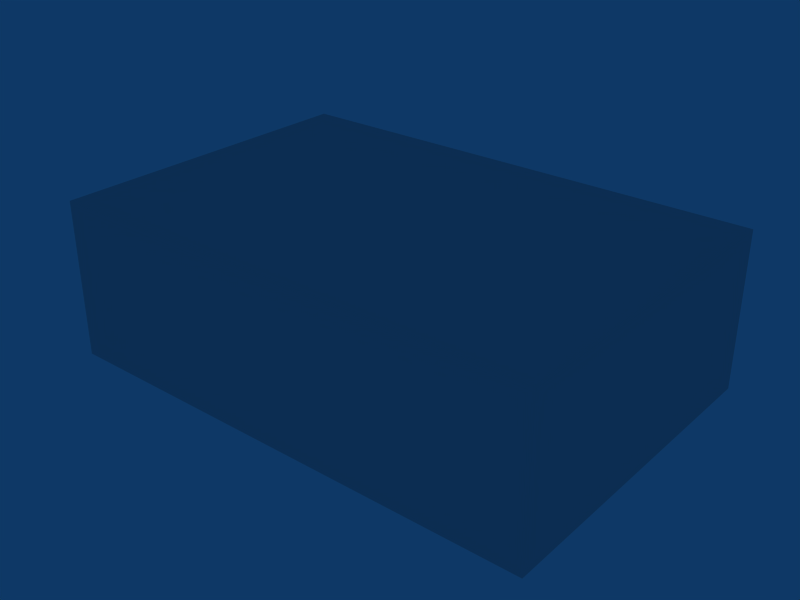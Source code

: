 # Source: Scheinwerfer-KISPITEX_2.blend  (saved by Blender 2.49.0; exported with 4.5.12 LTS)
import bpy
from mathutils import Matrix  # noqa: F401  (used for matrix-valued properties, if any)

bpy.ops.wm.read_factory_settings(use_empty=True)
scene = bpy.context.scene
scene.name = 'Scene'

# ---- collections
col_collection_1 = bpy.data.collections.new('Collection 1'); scene.collection.children.link(col_collection_1)

# ---- world
world_world = bpy.data.worlds.new('World'); scene.world = world_world
world_world.color = (0.05656, 0.2208, 0.4)
world_world.use_sun_shadow = False
world_world.sun_shadow_jitter_overblur = 0.0
world_world.cycles.sampling_method = 'MANUAL'
world_world.cycles.sample_map_resolution = 256

# ---- meshes
me_mesh = bpy.data.meshes.new('Mesh')
me_mesh.from_pydata([(-0.799, 18.08, 20.07), (-0.799, 18.08, 19.88), (-0.799, 17.68, 20.07), (-0.799, 17.68, 19.88), (-1.399, 17.68, 20.07), (-1.399, 17.68, 19.88), (-1.399, 18.08, 19.88), (-1.399, 18.08, 20.07)], [], [(1, 0, 2), (1, 2, 3), (5, 4, 7), (5, 7, 6), (5, 3, 2), (5, 2, 4), (1, 6, 7), (7, 0, 1), (2, 0, 7), (2, 7, 4), (5, 6, 1), (5, 1, 3)])
_uv = me_mesh.uv_layers.new(name='UVTex')
_uv.uv.foreach_set('vector', [0.6729, 0.7696, 0.6729, 0.7695, 0.6856, 0.7695, 0.6729, 0.7696, 0.6856, 0.7695, 0.6856, 0.7696, 0.6856, 0.7842, 0.6856, 0.7842, 0.6729, 0.7842, 0.6856, 0.7842, 0.6729, 0.7842, 0.6729, 0.7842, 0.6875, 0.7335, 0.6875, 0.7198, 0.6875, 0.7197, 0.6875, 0.7335, 0.6875, 0.7197, 0.6875, 0.7335, 0.7012, 0.7198, 0.7012, 0.7335, 0.7012, 0.7335, 0.7012, 0.7335, 0.7012, 0.7197, 0.7012, 0.7198, 0.6875, 0.7197, 0.7012, 0.7197, 0.7012, 0.7335, 0.6875, 0.7197, 0.7012, 0.7335, 0.6875, 0.7335, 0.6856, 0.7842, 0.6729, 0.7842, 0.6729, 0.7696, 0.6856, 0.7842, 0.6729, 0.7696, 0.6856, 0.7696])
me_mesh.use_remesh_preserve_volume = False
me_mesh.use_remesh_preserve_attributes = False
me_mesh.use_mirror_vertex_groups = False
me_mesh.update()

# ---- objects
ob_mesh = bpy.data.objects.new('Mesh', me_mesh)

# ---- transforms, parenting, visibility, modifiers, constraints
ob_mesh.location = (-2.619, 1.91, 0.0)
ob_mesh.lock_rotations_4d = False
ob_mesh.empty_display_type = 'ARROWS'
ob_mesh.lineart.crease_threshold = 0.0

# ---- collection membership
col_collection_1.objects.link(ob_mesh)

# ---- scene / render settings (as saved in the file)
scene.frame_start = 1; scene.frame_end = 250; scene.frame_set(1)
scene.render.engine = 'BLENDER_EEVEE_NEXT'
scene.render.image_settings.file_format = 'JPEG'
scene.render.image_settings.color_mode = 'RGB'
scene.render.image_settings.compression = 90
scene.render.resolution_x = 800
scene.render.resolution_y = 600
scene.render.pixel_aspect_x = 100.0
scene.render.pixel_aspect_y = 100.0
scene.render.fps = 25
scene.render.dither_intensity = 0.0
scene.render.use_compositing = False
scene.render.use_sequencer = False
scene.render.bake_margin = 2
scene.render.bake_bias = 0.0
scene.render.use_stamp_time = False
scene.render.use_stamp_date = False
scene.render.use_stamp_frame = False
scene.render.use_stamp_camera = False
scene.render.use_stamp_scene = False
scene.render.use_stamp_filename = False
scene.render.use_stamp_render_time = False
scene.render.stamp_font_size = 0
scene.cycles.use_denoising = False
scene.cycles.samples = 10
scene.cycles.sampling_pattern = 'TABULATED_SOBOL'
scene.cycles.light_sampling_threshold = 0.0
scene.cycles.use_adaptive_sampling = False
scene.cycles.use_light_tree = False
scene.cycles.blur_glossy = 0.0
scene.cycles.volume_bounces = 1
scene.cycles.pixel_filter_type = 'GAUSSIAN'
scene.cycles.sample_clamp_indirect = 0.0
scene.view_settings.view_transform = 'Raw'
bpy.context.view_layer.update()

# ---- added for rendering (the .blend has no active camera): camera
cam_auto = bpy.data.cameras.new('AutoCamera')
cam_auto.lens = 50.0
cam_auto.sensor_width = 36.0
cam_auto.clip_end = 1000.0
ob_auto_camera = bpy.data.objects.new('AutoCamera', cam_auto)
scene.collection.objects.link(ob_auto_camera)
ob_auto_camera.location = (-3.02838, 18.96, 20.522)
ob_auto_camera.rotation_euler = (1.09748, -7.21219e-08, 0.694738)
scene.camera = ob_auto_camera
bpy.context.view_layer.update()
